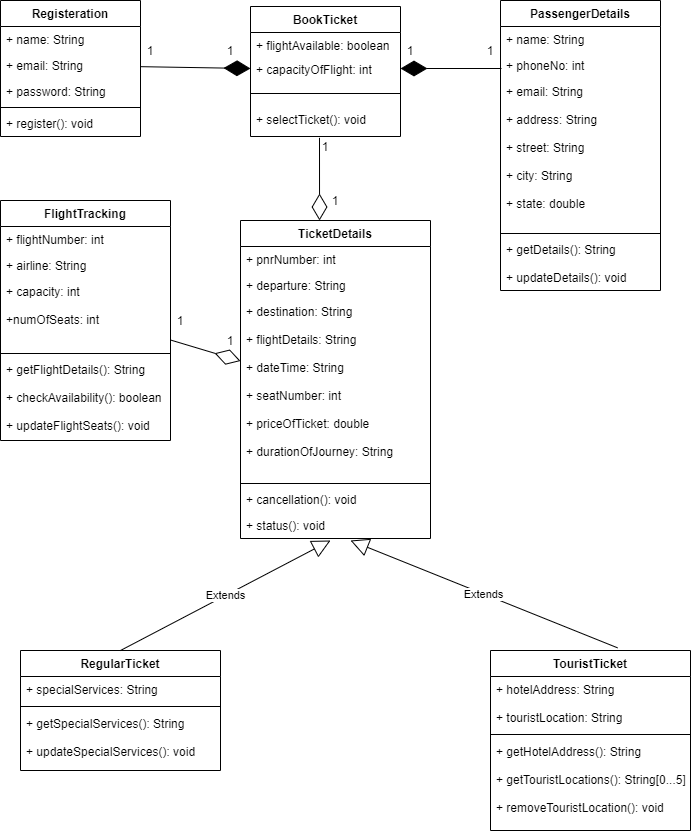

The diagram above was exported from draw.io. Its source (the exported page's mxGraphModel, read from the mxfile embedded in the PNG):
<mxGraphModel dx="1049" dy="380" grid="1" gridSize="10" guides="1" tooltips="1" connect="1" arrows="1" fold="1" page="1" pageScale="1" pageWidth="850" pageHeight="1100" math="0" shadow="0">
  <root>
    <mxCell id="0" />
    <mxCell id="1" parent="0" />
    <mxCell id="e4q0l3RRowg5CrPR6QuA-13" value="Registeration" style="swimlane;fontStyle=1;childLayout=stackLayout;horizontal=1;startSize=26;fillColor=none;horizontalStack=0;resizeParent=1;resizeParentMax=0;resizeLast=0;collapsible=1;marginBottom=0;" vertex="1" parent="1">
      <mxGeometry x="40" y="40" width="140" height="136" as="geometry" />
    </mxCell>
    <mxCell id="e4q0l3RRowg5CrPR6QuA-14" value="+ name: String" style="text;strokeColor=none;fillColor=none;align=left;verticalAlign=top;spacingLeft=4;spacingRight=4;overflow=hidden;rotatable=0;points=[[0,0.5],[1,0.5]];portConstraint=eastwest;" vertex="1" parent="e4q0l3RRowg5CrPR6QuA-13">
      <mxGeometry y="26" width="140" height="26" as="geometry" />
    </mxCell>
    <mxCell id="e4q0l3RRowg5CrPR6QuA-15" value="+ email: String" style="text;strokeColor=none;fillColor=none;align=left;verticalAlign=top;spacingLeft=4;spacingRight=4;overflow=hidden;rotatable=0;points=[[0,0.5],[1,0.5]];portConstraint=eastwest;" vertex="1" parent="e4q0l3RRowg5CrPR6QuA-13">
      <mxGeometry y="52" width="140" height="26" as="geometry" />
    </mxCell>
    <mxCell id="e4q0l3RRowg5CrPR6QuA-16" value="+ password: String" style="text;strokeColor=none;fillColor=none;align=left;verticalAlign=top;spacingLeft=4;spacingRight=4;overflow=hidden;rotatable=0;points=[[0,0.5],[1,0.5]];portConstraint=eastwest;" vertex="1" parent="e4q0l3RRowg5CrPR6QuA-13">
      <mxGeometry y="78" width="140" height="26" as="geometry" />
    </mxCell>
    <mxCell id="e4q0l3RRowg5CrPR6QuA-31" value="" style="line;strokeWidth=1;fillColor=none;align=left;verticalAlign=middle;spacingTop=-1;spacingLeft=3;spacingRight=3;rotatable=0;labelPosition=right;points=[];portConstraint=eastwest;" vertex="1" parent="e4q0l3RRowg5CrPR6QuA-13">
      <mxGeometry y="104" width="140" height="6" as="geometry" />
    </mxCell>
    <mxCell id="e4q0l3RRowg5CrPR6QuA-33" value="+ register(): void" style="text;strokeColor=none;fillColor=none;align=left;verticalAlign=top;spacingLeft=4;spacingRight=4;overflow=hidden;rotatable=0;points=[[0,0.5],[1,0.5]];portConstraint=eastwest;" vertex="1" parent="e4q0l3RRowg5CrPR6QuA-13">
      <mxGeometry y="110" width="140" height="26" as="geometry" />
    </mxCell>
    <mxCell id="e4q0l3RRowg5CrPR6QuA-34" value="BookTicket" style="swimlane;fontStyle=1;childLayout=stackLayout;horizontal=1;startSize=26;fillColor=none;horizontalStack=0;resizeParent=1;resizeParentMax=0;resizeLast=0;collapsible=1;marginBottom=0;" vertex="1" parent="1">
      <mxGeometry x="290" y="46" width="150" height="130" as="geometry" />
    </mxCell>
    <mxCell id="e4q0l3RRowg5CrPR6QuA-35" value="+ flightAvailable: boolean" style="text;strokeColor=none;fillColor=none;align=left;verticalAlign=top;spacingLeft=4;spacingRight=4;overflow=hidden;rotatable=0;points=[[0,0.5],[1,0.5]];portConstraint=eastwest;" vertex="1" parent="e4q0l3RRowg5CrPR6QuA-34">
      <mxGeometry y="26" width="150" height="24" as="geometry" />
    </mxCell>
    <mxCell id="e4q0l3RRowg5CrPR6QuA-39" value="+ capacityOfFlight: int" style="text;strokeColor=none;fillColor=none;align=left;verticalAlign=top;spacingLeft=4;spacingRight=4;overflow=hidden;rotatable=0;points=[[0,0.5],[1,0.5]];portConstraint=eastwest;" vertex="1" parent="e4q0l3RRowg5CrPR6QuA-34">
      <mxGeometry y="50" width="150" height="24" as="geometry" />
    </mxCell>
    <mxCell id="e4q0l3RRowg5CrPR6QuA-41" value="" style="line;strokeWidth=1;fillColor=none;align=left;verticalAlign=middle;spacingTop=-1;spacingLeft=3;spacingRight=3;rotatable=0;labelPosition=right;points=[];portConstraint=eastwest;" vertex="1" parent="e4q0l3RRowg5CrPR6QuA-34">
      <mxGeometry y="74" width="150" height="26" as="geometry" />
    </mxCell>
    <mxCell id="e4q0l3RRowg5CrPR6QuA-44" value="+ selectTicket(): void" style="text;strokeColor=none;fillColor=none;align=left;verticalAlign=top;spacingLeft=4;spacingRight=4;overflow=hidden;rotatable=0;points=[[0,0.5],[1,0.5]];portConstraint=eastwest;" vertex="1" parent="e4q0l3RRowg5CrPR6QuA-34">
      <mxGeometry y="100" width="150" height="30" as="geometry" />
    </mxCell>
    <mxCell id="e4q0l3RRowg5CrPR6QuA-45" value="TicketDetails" style="swimlane;fontStyle=1;childLayout=stackLayout;horizontal=1;startSize=26;fillColor=none;horizontalStack=0;resizeParent=1;resizeParentMax=0;resizeLast=0;collapsible=1;marginBottom=0;" vertex="1" parent="1">
      <mxGeometry x="280" y="260" width="190" height="318" as="geometry" />
    </mxCell>
    <mxCell id="e4q0l3RRowg5CrPR6QuA-46" value="+ pnrNumber: int" style="text;strokeColor=none;fillColor=none;align=left;verticalAlign=top;spacingLeft=4;spacingRight=4;overflow=hidden;rotatable=0;points=[[0,0.5],[1,0.5]];portConstraint=eastwest;" vertex="1" parent="e4q0l3RRowg5CrPR6QuA-45">
      <mxGeometry y="26" width="190" height="26" as="geometry" />
    </mxCell>
    <mxCell id="e4q0l3RRowg5CrPR6QuA-47" value="+ departure: String" style="text;strokeColor=none;fillColor=none;align=left;verticalAlign=top;spacingLeft=4;spacingRight=4;overflow=hidden;rotatable=0;points=[[0,0.5],[1,0.5]];portConstraint=eastwest;" vertex="1" parent="e4q0l3RRowg5CrPR6QuA-45">
      <mxGeometry y="52" width="190" height="26" as="geometry" />
    </mxCell>
    <mxCell id="e4q0l3RRowg5CrPR6QuA-48" value="+ destination: String&#10;&#10;+ flightDetails: String&#10;&#10;+ dateTime: String&#10;&#10;+ seatNumber: int&#10;&#10;+ priceOfTicket: double&#10;&#10;+ durationOfJourney: String" style="text;strokeColor=none;fillColor=none;align=left;verticalAlign=top;spacingLeft=4;spacingRight=4;overflow=hidden;rotatable=0;points=[[0,0.5],[1,0.5]];portConstraint=eastwest;" vertex="1" parent="e4q0l3RRowg5CrPR6QuA-45">
      <mxGeometry y="78" width="190" height="182" as="geometry" />
    </mxCell>
    <mxCell id="e4q0l3RRowg5CrPR6QuA-49" value="" style="line;strokeWidth=1;fillColor=none;align=left;verticalAlign=middle;spacingTop=-1;spacingLeft=3;spacingRight=3;rotatable=0;labelPosition=right;points=[];portConstraint=eastwest;" vertex="1" parent="e4q0l3RRowg5CrPR6QuA-45">
      <mxGeometry y="260" width="190" height="6" as="geometry" />
    </mxCell>
    <mxCell id="e4q0l3RRowg5CrPR6QuA-50" value="+ cancellation(): void" style="text;strokeColor=none;fillColor=none;align=left;verticalAlign=top;spacingLeft=4;spacingRight=4;overflow=hidden;rotatable=0;points=[[0,0.5],[1,0.5]];portConstraint=eastwest;" vertex="1" parent="e4q0l3RRowg5CrPR6QuA-45">
      <mxGeometry y="266" width="190" height="26" as="geometry" />
    </mxCell>
    <mxCell id="e4q0l3RRowg5CrPR6QuA-54" value="+ status(): void" style="text;strokeColor=none;fillColor=none;align=left;verticalAlign=top;spacingLeft=4;spacingRight=4;overflow=hidden;rotatable=0;points=[[0,0.5],[1,0.5]];portConstraint=eastwest;" vertex="1" parent="e4q0l3RRowg5CrPR6QuA-45">
      <mxGeometry y="292" width="190" height="26" as="geometry" />
    </mxCell>
    <mxCell id="e4q0l3RRowg5CrPR6QuA-61" value="PassengerDetails" style="swimlane;fontStyle=1;childLayout=stackLayout;horizontal=1;startSize=26;fillColor=none;horizontalStack=0;resizeParent=1;resizeParentMax=0;resizeLast=0;collapsible=1;marginBottom=0;" vertex="1" parent="1">
      <mxGeometry x="540" y="40" width="160" height="290" as="geometry" />
    </mxCell>
    <mxCell id="e4q0l3RRowg5CrPR6QuA-62" value="+ name: String" style="text;strokeColor=none;fillColor=none;align=left;verticalAlign=top;spacingLeft=4;spacingRight=4;overflow=hidden;rotatable=0;points=[[0,0.5],[1,0.5]];portConstraint=eastwest;" vertex="1" parent="e4q0l3RRowg5CrPR6QuA-61">
      <mxGeometry y="26" width="160" height="26" as="geometry" />
    </mxCell>
    <mxCell id="e4q0l3RRowg5CrPR6QuA-63" value="+ phoneNo: int" style="text;strokeColor=none;fillColor=none;align=left;verticalAlign=top;spacingLeft=4;spacingRight=4;overflow=hidden;rotatable=0;points=[[0,0.5],[1,0.5]];portConstraint=eastwest;" vertex="1" parent="e4q0l3RRowg5CrPR6QuA-61">
      <mxGeometry y="52" width="160" height="26" as="geometry" />
    </mxCell>
    <mxCell id="e4q0l3RRowg5CrPR6QuA-64" value="+ email: String&#10;&#10;+ address: String&#10;&#10;+ street: String&#10;&#10;+ city: String&#10;&#10;+ state: double&#10;&#10;" style="text;strokeColor=none;fillColor=none;align=left;verticalAlign=top;spacingLeft=4;spacingRight=4;overflow=hidden;rotatable=0;points=[[0,0.5],[1,0.5]];portConstraint=eastwest;" vertex="1" parent="e4q0l3RRowg5CrPR6QuA-61">
      <mxGeometry y="78" width="160" height="152" as="geometry" />
    </mxCell>
    <mxCell id="e4q0l3RRowg5CrPR6QuA-65" value="" style="line;strokeWidth=1;fillColor=none;align=left;verticalAlign=middle;spacingTop=-1;spacingLeft=3;spacingRight=3;rotatable=0;labelPosition=right;points=[];portConstraint=eastwest;" vertex="1" parent="e4q0l3RRowg5CrPR6QuA-61">
      <mxGeometry y="230" width="160" height="6" as="geometry" />
    </mxCell>
    <mxCell id="e4q0l3RRowg5CrPR6QuA-66" value="+ getDetails(): String&#10;&#10;+ updateDetails(): void" style="text;strokeColor=none;fillColor=none;align=left;verticalAlign=top;spacingLeft=4;spacingRight=4;overflow=hidden;rotatable=0;points=[[0,0.5],[1,0.5]];portConstraint=eastwest;" vertex="1" parent="e4q0l3RRowg5CrPR6QuA-61">
      <mxGeometry y="236" width="160" height="54" as="geometry" />
    </mxCell>
    <mxCell id="e4q0l3RRowg5CrPR6QuA-68" value="FlightTracking" style="swimlane;fontStyle=1;childLayout=stackLayout;horizontal=1;startSize=26;fillColor=none;horizontalStack=0;resizeParent=1;resizeParentMax=0;resizeLast=0;collapsible=1;marginBottom=0;" vertex="1" parent="1">
      <mxGeometry x="40" y="240" width="170" height="240" as="geometry" />
    </mxCell>
    <mxCell id="e4q0l3RRowg5CrPR6QuA-69" value="+ flightNumber: int" style="text;strokeColor=none;fillColor=none;align=left;verticalAlign=top;spacingLeft=4;spacingRight=4;overflow=hidden;rotatable=0;points=[[0,0.5],[1,0.5]];portConstraint=eastwest;" vertex="1" parent="e4q0l3RRowg5CrPR6QuA-68">
      <mxGeometry y="26" width="170" height="26" as="geometry" />
    </mxCell>
    <mxCell id="e4q0l3RRowg5CrPR6QuA-70" value="+ airline: String" style="text;strokeColor=none;fillColor=none;align=left;verticalAlign=top;spacingLeft=4;spacingRight=4;overflow=hidden;rotatable=0;points=[[0,0.5],[1,0.5]];portConstraint=eastwest;" vertex="1" parent="e4q0l3RRowg5CrPR6QuA-68">
      <mxGeometry y="52" width="170" height="26" as="geometry" />
    </mxCell>
    <mxCell id="e4q0l3RRowg5CrPR6QuA-71" value="+ capacity: int&#10;&#10;+numOfSeats: int" style="text;strokeColor=none;fillColor=none;align=left;verticalAlign=top;spacingLeft=4;spacingRight=4;overflow=hidden;rotatable=0;points=[[0,0.5],[1,0.5]];portConstraint=eastwest;" vertex="1" parent="e4q0l3RRowg5CrPR6QuA-68">
      <mxGeometry y="78" width="170" height="72" as="geometry" />
    </mxCell>
    <mxCell id="e4q0l3RRowg5CrPR6QuA-72" value="" style="line;strokeWidth=1;fillColor=none;align=left;verticalAlign=middle;spacingTop=-1;spacingLeft=3;spacingRight=3;rotatable=0;labelPosition=right;points=[];portConstraint=eastwest;" vertex="1" parent="e4q0l3RRowg5CrPR6QuA-68">
      <mxGeometry y="150" width="170" height="6" as="geometry" />
    </mxCell>
    <mxCell id="e4q0l3RRowg5CrPR6QuA-73" value="+ getFlightDetails(): String&#10;&#10;+ checkAvailability(): boolean&#10;&#10;+ updateFlightSeats(): void" style="text;strokeColor=none;fillColor=none;align=left;verticalAlign=top;spacingLeft=4;spacingRight=4;overflow=hidden;rotatable=0;points=[[0,0.5],[1,0.5]];portConstraint=eastwest;" vertex="1" parent="e4q0l3RRowg5CrPR6QuA-68">
      <mxGeometry y="156" width="170" height="84" as="geometry" />
    </mxCell>
    <mxCell id="e4q0l3RRowg5CrPR6QuA-74" value="RegularTicket" style="swimlane;fontStyle=1;align=center;verticalAlign=top;childLayout=stackLayout;horizontal=1;startSize=26;horizontalStack=0;resizeParent=1;resizeParentMax=0;resizeLast=0;collapsible=1;marginBottom=0;" vertex="1" parent="1">
      <mxGeometry x="60" y="690" width="200" height="120" as="geometry" />
    </mxCell>
    <mxCell id="e4q0l3RRowg5CrPR6QuA-75" value="+ specialServices: String" style="text;strokeColor=none;fillColor=none;align=left;verticalAlign=top;spacingLeft=4;spacingRight=4;overflow=hidden;rotatable=0;points=[[0,0.5],[1,0.5]];portConstraint=eastwest;" vertex="1" parent="e4q0l3RRowg5CrPR6QuA-74">
      <mxGeometry y="26" width="200" height="26" as="geometry" />
    </mxCell>
    <mxCell id="e4q0l3RRowg5CrPR6QuA-76" value="" style="line;strokeWidth=1;fillColor=none;align=left;verticalAlign=middle;spacingTop=-1;spacingLeft=3;spacingRight=3;rotatable=0;labelPosition=right;points=[];portConstraint=eastwest;" vertex="1" parent="e4q0l3RRowg5CrPR6QuA-74">
      <mxGeometry y="52" width="200" height="8" as="geometry" />
    </mxCell>
    <mxCell id="e4q0l3RRowg5CrPR6QuA-77" value="+ getSpecialServices(): String&#10;&#10;+ updateSpecialServices(): void" style="text;strokeColor=none;fillColor=none;align=left;verticalAlign=top;spacingLeft=4;spacingRight=4;overflow=hidden;rotatable=0;points=[[0,0.5],[1,0.5]];portConstraint=eastwest;" vertex="1" parent="e4q0l3RRowg5CrPR6QuA-74">
      <mxGeometry y="60" width="200" height="60" as="geometry" />
    </mxCell>
    <mxCell id="e4q0l3RRowg5CrPR6QuA-78" value="TouristTicket" style="swimlane;fontStyle=1;align=center;verticalAlign=top;childLayout=stackLayout;horizontal=1;startSize=26;horizontalStack=0;resizeParent=1;resizeParentMax=0;resizeLast=0;collapsible=1;marginBottom=0;" vertex="1" parent="1">
      <mxGeometry x="530" y="690" width="200" height="180" as="geometry" />
    </mxCell>
    <mxCell id="e4q0l3RRowg5CrPR6QuA-79" value="+ hotelAddress: String&#10;&#10;+ touristLocation: String" style="text;strokeColor=none;fillColor=none;align=left;verticalAlign=top;spacingLeft=4;spacingRight=4;overflow=hidden;rotatable=0;points=[[0,0.5],[1,0.5]];portConstraint=eastwest;" vertex="1" parent="e4q0l3RRowg5CrPR6QuA-78">
      <mxGeometry y="26" width="200" height="54" as="geometry" />
    </mxCell>
    <mxCell id="e4q0l3RRowg5CrPR6QuA-80" value="" style="line;strokeWidth=1;fillColor=none;align=left;verticalAlign=middle;spacingTop=-1;spacingLeft=3;spacingRight=3;rotatable=0;labelPosition=right;points=[];portConstraint=eastwest;" vertex="1" parent="e4q0l3RRowg5CrPR6QuA-78">
      <mxGeometry y="80" width="200" height="8" as="geometry" />
    </mxCell>
    <mxCell id="e4q0l3RRowg5CrPR6QuA-81" value="+ getHotelAddress(): String&#10;&#10;+ getTouristLocations(): String[0...5]&#10;&#10;+ removeTouristLocation(): void" style="text;strokeColor=none;fillColor=none;align=left;verticalAlign=top;spacingLeft=4;spacingRight=4;overflow=hidden;rotatable=0;points=[[0,0.5],[1,0.5]];portConstraint=eastwest;" vertex="1" parent="e4q0l3RRowg5CrPR6QuA-78">
      <mxGeometry y="88" width="200" height="92" as="geometry" />
    </mxCell>
    <mxCell id="e4q0l3RRowg5CrPR6QuA-82" value="" style="endArrow=diamondThin;endFill=1;endSize=24;html=1;entryX=0;entryY=0.5;entryDx=0;entryDy=0;" edge="1" parent="1" source="e4q0l3RRowg5CrPR6QuA-15" target="e4q0l3RRowg5CrPR6QuA-39">
      <mxGeometry width="160" relative="1" as="geometry">
        <mxPoint x="170" y="108" as="sourcePoint" />
        <mxPoint x="290" y="108" as="targetPoint" />
      </mxGeometry>
    </mxCell>
    <mxCell id="e4q0l3RRowg5CrPR6QuA-83" value="" style="endArrow=diamondThin;endFill=1;endSize=24;html=1;entryX=1;entryY=0.5;entryDx=0;entryDy=0;" edge="1" parent="1" target="e4q0l3RRowg5CrPR6QuA-39">
      <mxGeometry width="160" relative="1" as="geometry">
        <mxPoint x="541" y="108" as="sourcePoint" />
        <mxPoint x="360" y="270" as="targetPoint" />
        <Array as="points">
          <mxPoint x="541" y="108" />
        </Array>
      </mxGeometry>
    </mxCell>
    <mxCell id="e4q0l3RRowg5CrPR6QuA-85" value="1" style="text;html=1;strokeColor=none;fillColor=none;align=center;verticalAlign=middle;whiteSpace=wrap;rounded=0;" vertex="1" parent="1">
      <mxGeometry x="180" y="80" width="20" height="20" as="geometry" />
    </mxCell>
    <mxCell id="e4q0l3RRowg5CrPR6QuA-88" value="1" style="text;html=1;strokeColor=none;fillColor=none;align=center;verticalAlign=middle;whiteSpace=wrap;rounded=0;" vertex="1" parent="1">
      <mxGeometry x="260" y="80" width="20" height="20" as="geometry" />
    </mxCell>
    <mxCell id="e4q0l3RRowg5CrPR6QuA-89" value="1" style="text;html=1;strokeColor=none;fillColor=none;align=center;verticalAlign=middle;whiteSpace=wrap;rounded=0;" vertex="1" parent="1">
      <mxGeometry x="440" y="80" width="20" height="20" as="geometry" />
    </mxCell>
    <mxCell id="e4q0l3RRowg5CrPR6QuA-90" value="1" style="text;html=1;strokeColor=none;fillColor=none;align=center;verticalAlign=middle;whiteSpace=wrap;rounded=0;" vertex="1" parent="1">
      <mxGeometry x="520" y="80" width="20" height="20" as="geometry" />
    </mxCell>
    <mxCell id="e4q0l3RRowg5CrPR6QuA-95" value="" style="endArrow=diamondThin;endFill=0;endSize=24;html=1;" edge="1" parent="1" source="e4q0l3RRowg5CrPR6QuA-71" target="e4q0l3RRowg5CrPR6QuA-48">
      <mxGeometry width="160" relative="1" as="geometry">
        <mxPoint x="240" y="350" as="sourcePoint" />
        <mxPoint x="310" y="350" as="targetPoint" />
        <Array as="points" />
      </mxGeometry>
    </mxCell>
    <mxCell id="e4q0l3RRowg5CrPR6QuA-96" value="1" style="text;html=1;strokeColor=none;fillColor=none;align=center;verticalAlign=middle;whiteSpace=wrap;rounded=0;" vertex="1" parent="1">
      <mxGeometry x="210" y="350" width="20" height="20" as="geometry" />
    </mxCell>
    <mxCell id="e4q0l3RRowg5CrPR6QuA-97" value="1" style="text;html=1;strokeColor=none;fillColor=none;align=center;verticalAlign=middle;whiteSpace=wrap;rounded=0;" vertex="1" parent="1">
      <mxGeometry x="260" y="370" width="20" height="20" as="geometry" />
    </mxCell>
    <mxCell id="e4q0l3RRowg5CrPR6QuA-98" value="" style="endArrow=diamondThin;endFill=0;endSize=24;html=1;exitX=0.46;exitY=1.044;exitDx=0;exitDy=0;exitPerimeter=0;entryX=0.416;entryY=0;entryDx=0;entryDy=0;entryPerimeter=0;" edge="1" parent="1" source="e4q0l3RRowg5CrPR6QuA-44" target="e4q0l3RRowg5CrPR6QuA-45">
      <mxGeometry width="160" relative="1" as="geometry">
        <mxPoint x="300" y="230" as="sourcePoint" />
        <mxPoint x="460" y="230" as="targetPoint" />
      </mxGeometry>
    </mxCell>
    <mxCell id="e4q0l3RRowg5CrPR6QuA-99" value="1" style="text;html=1;strokeColor=none;fillColor=none;align=center;verticalAlign=middle;whiteSpace=wrap;rounded=0;" vertex="1" parent="1">
      <mxGeometry x="355" y="176" width="20" height="20" as="geometry" />
    </mxCell>
    <mxCell id="e4q0l3RRowg5CrPR6QuA-100" value="1" style="text;html=1;strokeColor=none;fillColor=none;align=center;verticalAlign=middle;whiteSpace=wrap;rounded=0;" vertex="1" parent="1">
      <mxGeometry x="365" y="230" width="20" height="20" as="geometry" />
    </mxCell>
    <mxCell id="e4q0l3RRowg5CrPR6QuA-105" value="Extends" style="endArrow=block;endSize=16;endFill=0;html=1;exitX=0.5;exitY=0;exitDx=0;exitDy=0;" edge="1" parent="1" source="e4q0l3RRowg5CrPR6QuA-74">
      <mxGeometry width="160" relative="1" as="geometry">
        <mxPoint x="195" y="580" as="sourcePoint" />
        <mxPoint x="370" y="580" as="targetPoint" />
        <Array as="points" />
      </mxGeometry>
    </mxCell>
    <mxCell id="e4q0l3RRowg5CrPR6QuA-106" value="Extends" style="endArrow=block;endSize=16;endFill=0;html=1;exitX=0.635;exitY=-0.015;exitDx=0;exitDy=0;exitPerimeter=0;" edge="1" parent="1" source="e4q0l3RRowg5CrPR6QuA-78">
      <mxGeometry width="160" relative="1" as="geometry">
        <mxPoint x="410" y="610" as="sourcePoint" />
        <mxPoint x="390" y="580" as="targetPoint" />
      </mxGeometry>
    </mxCell>
  </root>
</mxGraphModel>